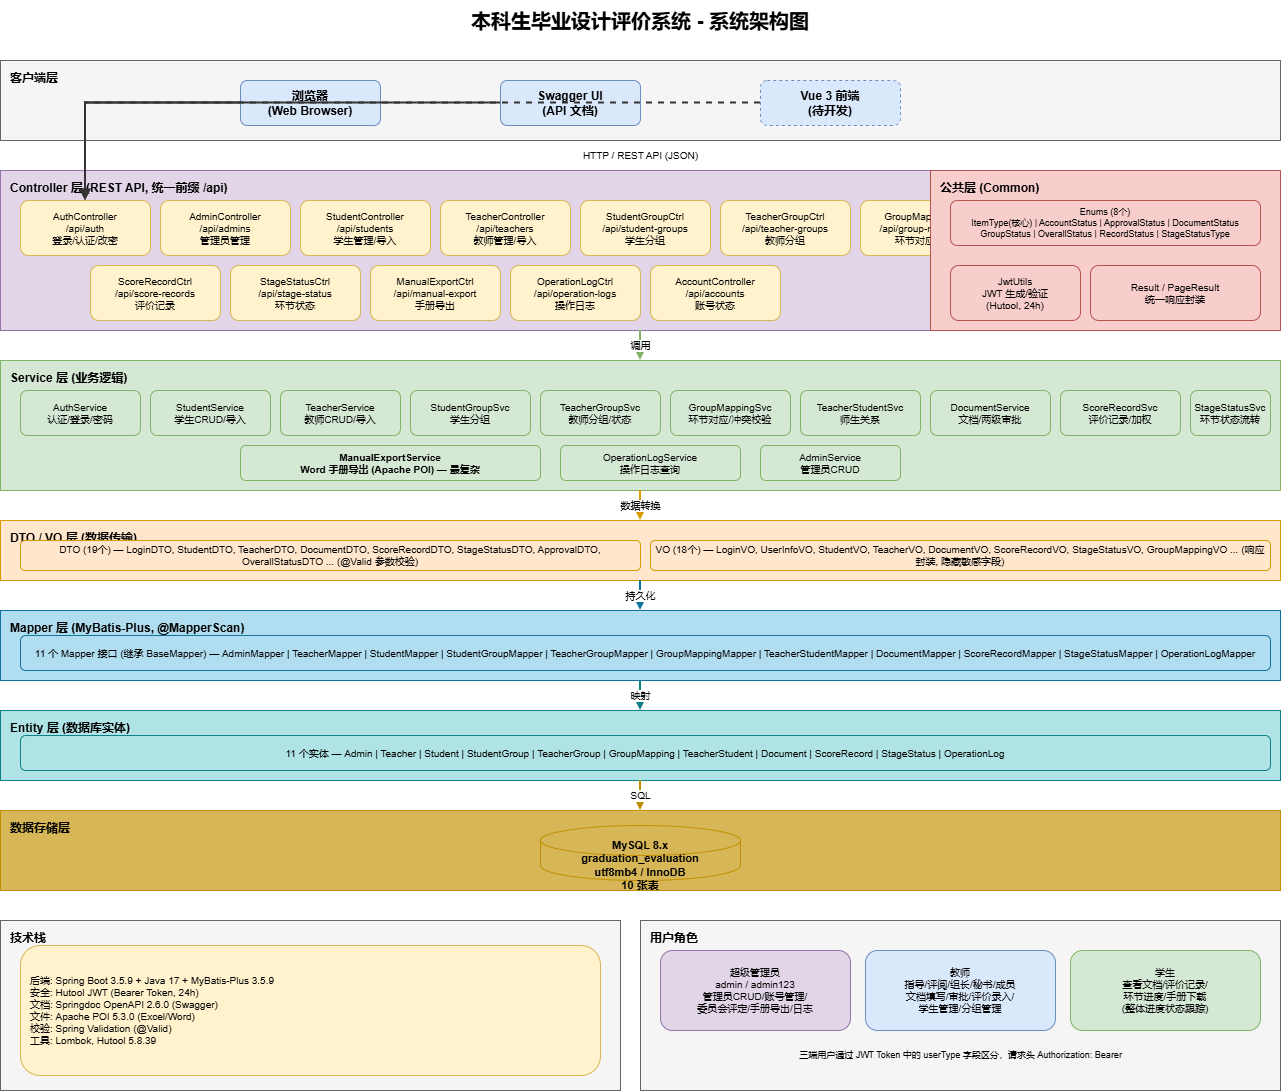

The diagram above was exported from draw.io. Its source (the exported page's mxGraphModel, read from the mxfile embedded in the PNG):
<mxGraphModel dx="1193" dy="767" grid="1" gridSize="10" guides="1" tooltips="1" connect="1" arrows="1" fold="1" page="1" pageScale="1" pageWidth="1600" pageHeight="1200" math="0" shadow="0">
  <root>
    <mxCell id="0" />
    <mxCell id="1" parent="0" />
    <mxCell id="title" parent="1" style="text;html=1;fontSize=20;fontStyle=1;align=center;verticalAlign=middle;whiteSpace=wrap;" value="本科生毕业设计评价系统 - 系统架构图" vertex="1">
      <mxGeometry height="40" width="600" x="400" y="20" as="geometry" />
    </mxCell>
    <mxCell id="client_layer" parent="1" style="rounded=0;whiteSpace=wrap;html=1;fillColor=#f5f5f5;strokeColor=#666666;fontStyle=1;fontSize=12;verticalAlign=top;align=left;spacingLeft=8;spacingTop=4;" value="客户端层" vertex="1">
      <mxGeometry height="80" width="1280" x="60" y="80" as="geometry" />
    </mxCell>
    <mxCell id="browser" parent="1" style="rounded=1;whiteSpace=wrap;html=1;fillColor=#dae8fc;strokeColor=#6c8ebf;fontSize=12;fontStyle=1;" value="浏览器&#10;(Web Browser)" vertex="1">
      <mxGeometry height="45" width="140" x="300" y="100" as="geometry" />
    </mxCell>
    <mxCell id="swagger_ui" parent="1" style="rounded=1;whiteSpace=wrap;html=1;fillColor=#dae8fc;strokeColor=#6c8ebf;fontSize=12;fontStyle=1;" value="Swagger UI&#10;(API 文档)" vertex="1">
      <mxGeometry height="45" width="140" x="560" y="100" as="geometry" />
    </mxCell>
    <mxCell id="vue_front" parent="1" style="rounded=1;whiteSpace=wrap;html=1;fillColor=#dae8fc;strokeColor=#6c8ebf;fontSize=12;fontStyle=1;dashed=1;" value="Vue 3 前端&#10;(待开发)" vertex="1">
      <mxGeometry height="45" width="140" x="820" y="100" as="geometry" />
    </mxCell>
    <mxCell id="ctrl_layer" parent="1" style="rounded=0;whiteSpace=wrap;html=1;fillColor=#e1d5e7;strokeColor=#9673a6;fontStyle=1;fontSize=12;verticalAlign=top;align=left;spacingLeft=8;spacingTop=4;" value="Controller 层 (REST API, 统一前缀 /api)" vertex="1">
      <mxGeometry height="160" width="1280" x="60" y="190" as="geometry" />
    </mxCell>
    <mxCell id="auth_ctrl" parent="1" style="rounded=1;whiteSpace=wrap;html=1;fillColor=#fff2cc;strokeColor=#d6b656;fontSize=10;" value="AuthController&#10;/api/auth&#10;登录/认证/改密" vertex="1">
      <mxGeometry height="55" width="130" x="80" y="220" as="geometry" />
    </mxCell>
    <mxCell id="admin_ctrl" parent="1" style="rounded=1;whiteSpace=wrap;html=1;fillColor=#fff2cc;strokeColor=#d6b656;fontSize=10;" value="AdminController&#10;/api/admins&#10;管理员管理" vertex="1">
      <mxGeometry height="55" width="130" x="220" y="220" as="geometry" />
    </mxCell>
    <mxCell id="student_ctrl" parent="1" style="rounded=1;whiteSpace=wrap;html=1;fillColor=#fff2cc;strokeColor=#d6b656;fontSize=10;" value="StudentController&#10;/api/students&#10;学生管理/导入" vertex="1">
      <mxGeometry height="55" width="130" x="360" y="220" as="geometry" />
    </mxCell>
    <mxCell id="teacher_ctrl" parent="1" style="rounded=1;whiteSpace=wrap;html=1;fillColor=#fff2cc;strokeColor=#d6b656;fontSize=10;" value="TeacherController&#10;/api/teachers&#10;教师管理/导入" vertex="1">
      <mxGeometry height="55" width="130" x="500" y="220" as="geometry" />
    </mxCell>
    <mxCell id="sg_ctrl" parent="1" style="rounded=1;whiteSpace=wrap;html=1;fillColor=#fff2cc;strokeColor=#d6b656;fontSize=10;" value="StudentGroupCtrl&#10;/api/student-groups&#10;学生分组" vertex="1">
      <mxGeometry height="55" width="130" x="640" y="220" as="geometry" />
    </mxCell>
    <mxCell id="tg_ctrl" parent="1" style="rounded=1;whiteSpace=wrap;html=1;fillColor=#fff2cc;strokeColor=#d6b656;fontSize=10;" value="TeacherGroupCtrl&#10;/api/teacher-groups&#10;教师分组" vertex="1">
      <mxGeometry height="55" width="130" x="780" y="220" as="geometry" />
    </mxCell>
    <mxCell id="gm_ctrl" parent="1" style="rounded=1;whiteSpace=wrap;html=1;fillColor=#fff2cc;strokeColor=#d6b656;fontSize=10;" value="GroupMappingCtrl&#10;/api/group-mappings&#10;环节对应关系" vertex="1">
      <mxGeometry height="55" width="130" x="920" y="220" as="geometry" />
    </mxCell>
    <mxCell id="ts_ctrl" parent="1" style="rounded=1;whiteSpace=wrap;html=1;fillColor=#fff2cc;strokeColor=#d6b656;fontSize=10;" value="TeacherStudentCtrl&#10;/api/teacher-students&#10;师生关系" vertex="1">
      <mxGeometry height="55" width="130" x="1060" y="220" as="geometry" />
    </mxCell>
    <mxCell id="doc_ctrl" parent="1" style="rounded=1;whiteSpace=wrap;html=1;fillColor=#fff2cc;strokeColor=#d6b656;fontSize=10;" value="DocumentController&#10;/api/documents&#10;文档审批" vertex="1">
      <mxGeometry height="55" width="130" x="1200" y="220" as="geometry" />
    </mxCell>
    <mxCell id="score_ctrl" parent="1" style="rounded=1;whiteSpace=wrap;html=1;fillColor=#fff2cc;strokeColor=#d6b656;fontSize=10;" value="ScoreRecordCtrl&#10;/api/score-records&#10;评价记录" vertex="1">
      <mxGeometry height="55" width="130" x="150" y="285" as="geometry" />
    </mxCell>
    <mxCell id="stage_ctrl" parent="1" style="rounded=1;whiteSpace=wrap;html=1;fillColor=#fff2cc;strokeColor=#d6b656;fontSize=10;" value="StageStatusCtrl&#10;/api/stage-status&#10;环节状态" vertex="1">
      <mxGeometry height="55" width="130" x="290" y="285" as="geometry" />
    </mxCell>
    <mxCell id="export_ctrl" parent="1" style="rounded=1;whiteSpace=wrap;html=1;fillColor=#fff2cc;strokeColor=#d6b656;fontSize=10;" value="ManualExportCtrl&#10;/api/manual-export&#10;手册导出" vertex="1">
      <mxGeometry height="55" width="130" x="430" y="285" as="geometry" />
    </mxCell>
    <mxCell id="log_ctrl" parent="1" style="rounded=1;whiteSpace=wrap;html=1;fillColor=#fff2cc;strokeColor=#d6b656;fontSize=10;" value="OperationLogCtrl&#10;/api/operation-logs&#10;操作日志" vertex="1">
      <mxGeometry height="55" width="130" x="570" y="285" as="geometry" />
    </mxCell>
    <mxCell id="account_ctrl" parent="1" style="rounded=1;whiteSpace=wrap;html=1;fillColor=#fff2cc;strokeColor=#d6b656;fontSize=10;" value="AccountController&#10;/api/accounts&#10;账号状态" vertex="1">
      <mxGeometry height="55" width="130" x="710" y="285" as="geometry" />
    </mxCell>
    <mxCell id="common_layer" parent="1" style="rounded=0;whiteSpace=wrap;html=1;fillColor=#f8cecc;strokeColor=#b85450;fontStyle=1;fontSize=12;verticalAlign=top;align=left;spacingLeft=8;spacingTop=4;" value="公共层 (Common)" vertex="1">
      <mxGeometry height="160" width="350" x="990" y="190" as="geometry" />
    </mxCell>
    <mxCell id="jwt_utils" parent="1" style="rounded=1;whiteSpace=wrap;html=1;fillColor=#f8cecc;strokeColor=#b85450;fontSize=10;" value="JwtUtils&#10;JWT 生成/验证&#10;(Hutool, 24h)" vertex="1">
      <mxGeometry height="55" width="130" x="1010" y="285" as="geometry" />
    </mxCell>
    <mxCell id="result_wrap" parent="1" style="rounded=1;whiteSpace=wrap;html=1;fillColor=#f8cecc;strokeColor=#b85450;fontSize=10;" value="Result&lt;T&gt; / PageResult&lt;T&gt;&#10;统一响应封装" vertex="1">
      <mxGeometry height="55" width="170" x="1150" y="285" as="geometry" />
    </mxCell>
    <mxCell id="enums_box" parent="1" style="rounded=1;whiteSpace=wrap;html=1;fillColor=#f8cecc;strokeColor=#b85450;fontSize=9;align=center;" value="Enums (8个)&#10;ItemType(核心) | AccountStatus | ApprovalStatus | DocumentStatus&#10;GroupStatus | OverallStatus | RecordStatus | StageStatusType" vertex="1">
      <mxGeometry height="45" width="310" x="1010" y="220" as="geometry" />
    </mxCell>
    <mxCell id="svc_layer" parent="1" style="rounded=0;whiteSpace=wrap;html=1;fillColor=#d5e8d4;strokeColor=#82b366;fontStyle=1;fontSize=12;verticalAlign=top;align=left;spacingLeft=8;spacingTop=4;" value="Service 层 (业务逻辑)" vertex="1">
      <mxGeometry height="130" width="1280" x="60" y="380" as="geometry" />
    </mxCell>
    <mxCell id="auth_svc" parent="1" style="rounded=1;whiteSpace=wrap;html=1;fillColor=#d5e8d4;strokeColor=#82b366;fontSize=10;" value="AuthService&#10;认证/登录/密码" vertex="1">
      <mxGeometry height="45" width="120" x="80" y="410" as="geometry" />
    </mxCell>
    <mxCell id="student_svc" parent="1" style="rounded=1;whiteSpace=wrap;html=1;fillColor=#d5e8d4;strokeColor=#82b366;fontSize=10;" value="StudentService&#10;学生CRUD/导入" vertex="1">
      <mxGeometry height="45" width="120" x="210" y="410" as="geometry" />
    </mxCell>
    <mxCell id="teacher_svc" parent="1" style="rounded=1;whiteSpace=wrap;html=1;fillColor=#d5e8d4;strokeColor=#82b366;fontSize=10;" value="TeacherService&#10;教师CRUD/导入" vertex="1">
      <mxGeometry height="45" width="120" x="340" y="410" as="geometry" />
    </mxCell>
    <mxCell id="sg_svc" parent="1" style="rounded=1;whiteSpace=wrap;html=1;fillColor=#d5e8d4;strokeColor=#82b366;fontSize=10;" value="StudentGroupSvc&#10;学生分组" vertex="1">
      <mxGeometry height="45" width="120" x="470" y="410" as="geometry" />
    </mxCell>
    <mxCell id="tg_svc" parent="1" style="rounded=1;whiteSpace=wrap;html=1;fillColor=#d5e8d4;strokeColor=#82b366;fontSize=10;" value="TeacherGroupSvc&#10;教师分组/状态" vertex="1">
      <mxGeometry height="45" width="120" x="600" y="410" as="geometry" />
    </mxCell>
    <mxCell id="gm_svc" parent="1" style="rounded=1;whiteSpace=wrap;html=1;fillColor=#d5e8d4;strokeColor=#82b366;fontSize=10;" value="GroupMappingSvc&#10;环节对应/冲突校验" vertex="1">
      <mxGeometry height="45" width="120" x="730" y="410" as="geometry" />
    </mxCell>
    <mxCell id="ts_svc" parent="1" style="rounded=1;whiteSpace=wrap;html=1;fillColor=#d5e8d4;strokeColor=#82b366;fontSize=10;" value="TeacherStudentSvc&#10;师生关系" vertex="1">
      <mxGeometry height="45" width="120" x="860" y="410" as="geometry" />
    </mxCell>
    <mxCell id="doc_svc" parent="1" style="rounded=1;whiteSpace=wrap;html=1;fillColor=#d5e8d4;strokeColor=#82b366;fontSize=10;" value="DocumentService&#10;文档/两级审批" vertex="1">
      <mxGeometry height="45" width="120" x="990" y="410" as="geometry" />
    </mxCell>
    <mxCell id="score_svc" parent="1" style="rounded=1;whiteSpace=wrap;html=1;fillColor=#d5e8d4;strokeColor=#82b366;fontSize=10;" value="ScoreRecordSvc&#10;评价记录/加权" vertex="1">
      <mxGeometry height="45" width="120" x="1120" y="410" as="geometry" />
    </mxCell>
    <mxCell id="stage_svc" parent="1" style="rounded=1;whiteSpace=wrap;html=1;fillColor=#d5e8d4;strokeColor=#82b366;fontSize=10;" value="StageStatusSvc&#10;环节状态流转" vertex="1">
      <mxGeometry height="45" width="80" x="1250" y="410" as="geometry" />
    </mxCell>
    <mxCell id="export_svc" parent="1" style="rounded=1;whiteSpace=wrap;html=1;fillColor=#d5e8d4;strokeColor=#82b366;fontSize=10;fontStyle=1;" value="ManualExportService&#10;Word 手册导出 (Apache POI) — 最复杂" vertex="1">
      <mxGeometry height="35" width="300" x="300" y="465" as="geometry" />
    </mxCell>
    <mxCell id="log_svc" parent="1" style="rounded=1;whiteSpace=wrap;html=1;fillColor=#d5e8d4;strokeColor=#82b366;fontSize=10;" value="OperationLogService&#10;操作日志查询" vertex="1">
      <mxGeometry height="35" width="180" x="620" y="465" as="geometry" />
    </mxCell>
    <mxCell id="admin_svc" parent="1" style="rounded=1;whiteSpace=wrap;html=1;fillColor=#d5e8d4;strokeColor=#82b366;fontSize=10;" value="AdminService&#10;管理员CRUD" vertex="1">
      <mxGeometry height="35" width="140" x="820" y="465" as="geometry" />
    </mxCell>
    <mxCell id="dto_vo_layer" parent="1" style="rounded=0;whiteSpace=wrap;html=1;fillColor=#ffe6cc;strokeColor=#d79b00;fontStyle=1;fontSize=12;verticalAlign=top;align=left;spacingLeft=8;spacingTop=4;" value="DTO / VO 层 (数据传输)" vertex="1">
      <mxGeometry height="60" width="1280" x="60" y="540" as="geometry" />
    </mxCell>
    <mxCell id="dto_box" parent="1" style="rounded=1;whiteSpace=wrap;html=1;fillColor=#ffe6cc;strokeColor=#d79b00;fontSize=10;" value="DTO (19个) — LoginDTO, StudentDTO, TeacherDTO, DocumentDTO, ScoreRecordDTO, StageStatusDTO, ApprovalDTO, OverallStatusDTO ... (@Valid 参数校验)" vertex="1">
      <mxGeometry height="30" width="620" x="80" y="560" as="geometry" />
    </mxCell>
    <mxCell id="vo_box" parent="1" style="rounded=1;whiteSpace=wrap;html=1;fillColor=#ffe6cc;strokeColor=#d79b00;fontSize=10;" value="VO (18个) — LoginVO, UserInfoVO, StudentVO, TeacherVO, DocumentVO, ScoreRecordVO, StageStatusVO, GroupMappingVO ... (响应封装, 隐藏敏感字段)" vertex="1">
      <mxGeometry height="30" width="620" x="710" y="560" as="geometry" />
    </mxCell>
    <mxCell id="mapper_layer" parent="1" style="rounded=0;whiteSpace=wrap;html=1;fillColor=#b1ddf0;strokeColor=#10739e;fontStyle=1;fontSize=12;verticalAlign=top;align=left;spacingLeft=8;spacingTop=4;" value="Mapper 层 (MyBatis-Plus, @MapperScan)" vertex="1">
      <mxGeometry height="70" width="1280" x="60" y="630" as="geometry" />
    </mxCell>
    <mxCell id="mappers" parent="1" style="rounded=1;whiteSpace=wrap;html=1;fillColor=#b1ddf0;strokeColor=#10739e;fontSize=10;" value="11 个 Mapper 接口 (继承 BaseMapper&lt;T&gt;) — AdminMapper | TeacherMapper | StudentMapper | StudentGroupMapper | TeacherGroupMapper | GroupMappingMapper | TeacherStudentMapper | DocumentMapper | ScoreRecordMapper | StageStatusMapper | OperationLogMapper" vertex="1">
      <mxGeometry height="35" width="1250" x="80" y="655" as="geometry" />
    </mxCell>
    <mxCell id="entity_layer" parent="1" style="rounded=0;whiteSpace=wrap;html=1;fillColor=#b0e3e6;strokeColor=#0e8088;fontStyle=1;fontSize=12;verticalAlign=top;align=left;spacingLeft=8;spacingTop=4;" value="Entity 层 (数据库实体)" vertex="1">
      <mxGeometry height="70" width="1280" x="60" y="730" as="geometry" />
    </mxCell>
    <mxCell id="entities" parent="1" style="rounded=1;whiteSpace=wrap;html=1;fillColor=#b0e3e6;strokeColor=#0e8088;fontSize=10;" value="11 个实体 — Admin | Teacher | Student | StudentGroup | TeacherGroup | GroupMapping | TeacherStudent | Document | ScoreRecord | StageStatus | OperationLog" vertex="1">
      <mxGeometry height="35" width="1250" x="80" y="755" as="geometry" />
    </mxCell>
    <mxCell id="db_layer" parent="1" style="rounded=0;whiteSpace=wrap;html=1;fillColor=#d6b656;strokeColor=#bf9000;fontStyle=1;fontSize=12;verticalAlign=top;align=left;spacingLeft=8;spacingTop=4;" value="数据存储层" vertex="1">
      <mxGeometry height="80" width="1280" x="60" y="830" as="geometry" />
    </mxCell>
    <mxCell id="mysql_db" parent="1" style="shape=cylinder3;whiteSpace=wrap;html=1;boundedLbl=1;backgroundOutline=1;size=15;fillColor=#d6b656;strokeColor=#bf9000;fontSize=11;fontStyle=1;" value="MySQL 8.x&#10;graduation_evaluation&#10;utf8mb4 / InnoDB&#10;10 张表" vertex="1">
      <mxGeometry height="55" width="200" x="600" y="845" as="geometry" />
    </mxCell>
    <mxCell id="tech_stack" parent="1" style="rounded=0;whiteSpace=wrap;html=1;fillColor=#f5f5f5;strokeColor=#666666;fontStyle=1;fontSize=12;verticalAlign=top;align=left;spacingLeft=8;spacingTop=4;" value="技术栈" vertex="1">
      <mxGeometry height="170" width="620" x="60" y="940" as="geometry" />
    </mxCell>
    <mxCell id="tech_back" parent="1" style="rounded=1;whiteSpace=wrap;html=1;fillColor=#fff2cc;strokeColor=#d6b656;fontSize=10;align=left;spacingLeft=8;verticalAlign=middle;" value="后端: Spring Boot 3.5.9 + Java 17 + MyBatis-Plus 3.5.9&#10;安全: Hutool JWT (Bearer Token, 24h)&#10;文档: Springdoc OpenAPI 2.6.0 (Swagger)&#10;文件: Apache POI 5.3.0 (Excel/Word)&#10;校验: Spring Validation (@Valid)&#10;工具: Lombok, Hutool 5.8.39" vertex="1">
      <mxGeometry height="130" width="580" x="80" y="965" as="geometry" />
    </mxCell>
    <mxCell id="role_box" parent="1" style="rounded=0;whiteSpace=wrap;html=1;fillColor=#f5f5f5;strokeColor=#666666;fontStyle=1;fontSize=12;verticalAlign=top;align=left;spacingLeft=8;spacingTop=4;" value="用户角色" vertex="1">
      <mxGeometry height="170" width="640" x="700" y="940" as="geometry" />
    </mxCell>
    <mxCell id="role_admin" parent="1" style="rounded=1;whiteSpace=wrap;html=1;fillColor=#e1d5e7;strokeColor=#9673a6;fontSize=10;align=center;" value="超级管理员&#10;admin / admin123&#10;管理员CRUD/账号管理/&#10;委员会评定/手册导出/日志" vertex="1">
      <mxGeometry height="80" width="190" x="720" y="970" as="geometry" />
    </mxCell>
    <mxCell id="role_teacher" parent="1" style="rounded=1;whiteSpace=wrap;html=1;fillColor=#dae8fc;strokeColor=#6c8ebf;fontSize=10;align=center;" value="教师&#10;指导/评阅/组长/秘书/成员&#10;文档填写/审批/评价录入/&#10;学生管理/分组管理" vertex="1">
      <mxGeometry height="80" width="190" x="925" y="970" as="geometry" />
    </mxCell>
    <mxCell id="role_student" parent="1" style="rounded=1;whiteSpace=wrap;html=1;fillColor=#d5e8d4;strokeColor=#82b366;fontSize=10;align=center;" value="学生&#10;查看文档/评价记录/&#10;环节进度/手册下载&#10;(整体进度状态跟踪)" vertex="1">
      <mxGeometry height="80" width="190" x="1130" y="970" as="geometry" />
    </mxCell>
    <mxCell id="role_note" parent="1" style="text;html=1;fontSize=9;align=center;verticalAlign=middle;" value="三端用户通过 JWT Token 中的 userType 字段区分，请求头 Authorization: Bearer &lt;token&gt;" vertex="1">
      <mxGeometry height="30" width="600" x="720" y="1060" as="geometry" />
    </mxCell>
    <mxCell id="e1" edge="1" parent="1" source="browser" style="edgeStyle=orthogonalEdgeStyle;rounded=0;orthogonalLoop=1;jettySize=auto;html=1;strokeColor=#333333;strokeWidth=2;endArrow=block;endFill=1;" target="auth_ctrl">
      <mxGeometry relative="1" as="geometry" />
    </mxCell>
    <mxCell id="e2" edge="1" parent="1" source="swagger_ui" style="edgeStyle=orthogonalEdgeStyle;rounded=0;orthogonalLoop=1;jettySize=auto;html=1;strokeColor=#333333;strokeWidth=2;endArrow=block;endFill=1;" target="auth_ctrl">
      <mxGeometry relative="1" as="geometry" />
    </mxCell>
    <mxCell id="e3" edge="1" parent="1" source="vue_front" style="edgeStyle=orthogonalEdgeStyle;rounded=0;orthogonalLoop=1;jettySize=auto;html=1;strokeColor=#333333;strokeWidth=2;endArrow=block;endFill=1;dashed=1;" target="auth_ctrl">
      <mxGeometry relative="1" as="geometry" />
    </mxCell>
    <mxCell id="e_http" parent="1" style="text;html=1;fontSize=10;align=center;verticalAlign=middle;fillColor=#ffffff;" value="HTTP / REST API (JSON)" vertex="1">
      <mxGeometry height="20" width="200" x="600" y="165" as="geometry" />
    </mxCell>
    <mxCell id="e_call" edge="1" parent="1" source="ctrl_layer" style="edgeStyle=orthogonalEdgeStyle;rounded=0;orthogonalLoop=1;jettySize=auto;html=1;strokeColor=#82b366;strokeWidth=2;endArrow=block;endFill=1;fontSize=10;" target="svc_layer" value="调用">
      <mxGeometry relative="1" as="geometry" />
    </mxCell>
    <mxCell id="e_dto" edge="1" parent="1" source="svc_layer" style="edgeStyle=orthogonalEdgeStyle;rounded=0;orthogonalLoop=1;jettySize=auto;html=1;strokeColor=#d79b00;strokeWidth=2;endArrow=block;endFill=1;fontSize=10;" target="dto_vo_layer" value="数据转换">
      <mxGeometry relative="1" as="geometry" />
    </mxCell>
    <mxCell id="e_map" edge="1" parent="1" source="dto_vo_layer" style="edgeStyle=orthogonalEdgeStyle;rounded=0;orthogonalLoop=1;jettySize=auto;html=1;strokeColor=#10739e;strokeWidth=2;endArrow=block;endFill=1;fontSize=10;" target="mapper_layer" value="持久化">
      <mxGeometry relative="1" as="geometry" />
    </mxCell>
    <mxCell id="e_ent" edge="1" parent="1" source="mapper_layer" style="edgeStyle=orthogonalEdgeStyle;rounded=0;orthogonalLoop=1;jettySize=auto;html=1;strokeColor=#0e8088;strokeWidth=2;endArrow=block;endFill=1;fontSize=10;" target="entity_layer" value="映射">
      <mxGeometry relative="1" as="geometry" />
    </mxCell>
    <mxCell id="e_db" edge="1" parent="1" source="entity_layer" style="edgeStyle=orthogonalEdgeStyle;rounded=0;orthogonalLoop=1;jettySize=auto;html=1;strokeColor=#bf9000;strokeWidth=2;endArrow=block;endFill=1;fontSize=10;" target="db_layer" value="SQL">
      <mxGeometry relative="1" as="geometry" />
    </mxCell>
  </root>
</mxGraphModel>